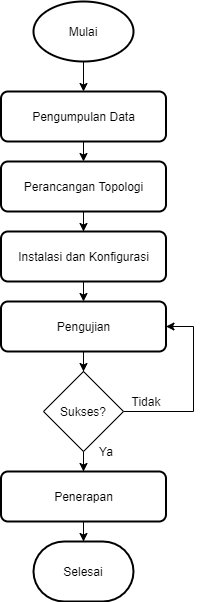

The diagram above was exported from draw.io. Its source (the exported page's mxGraphModel, read from the mxfile embedded in the PNG):
<mxGraphModel dx="1038" dy="532" grid="1" gridSize="10" guides="1" tooltips="1" connect="1" arrows="1" fold="1" page="1" pageScale="1" pageWidth="850" pageHeight="1100" math="0" shadow="0">
  <root>
    <mxCell id="0" />
    <mxCell id="1" parent="0" />
    <mxCell id="QzKmBSIMckbFOOHCGiRF-12" style="edgeStyle=orthogonalEdgeStyle;rounded=0;orthogonalLoop=1;jettySize=auto;html=1;" edge="1" parent="1" source="3sCE1THgLoH0uYCMo0B_-1" target="3sCE1THgLoH0uYCMo0B_-2">
      <mxGeometry relative="1" as="geometry" />
    </mxCell>
    <mxCell id="3sCE1THgLoH0uYCMo0B_-1" value="Mulai" style="strokeWidth=2;html=1;shape=mxgraph.flowchart.start_1;whiteSpace=wrap;" parent="1" vertex="1">
      <mxGeometry x="210" y="140" width="100" height="60" as="geometry" />
    </mxCell>
    <mxCell id="QzKmBSIMckbFOOHCGiRF-13" style="edgeStyle=orthogonalEdgeStyle;rounded=0;orthogonalLoop=1;jettySize=auto;html=1;exitX=0.5;exitY=1;exitDx=0;exitDy=0;entryX=0.5;entryY=0;entryDx=0;entryDy=0;" edge="1" parent="1" source="3sCE1THgLoH0uYCMo0B_-2" target="QzKmBSIMckbFOOHCGiRF-1">
      <mxGeometry relative="1" as="geometry" />
    </mxCell>
    <mxCell id="3sCE1THgLoH0uYCMo0B_-2" value="Pengumpulan Data" style="rounded=1;whiteSpace=wrap;html=1;absoluteArcSize=1;arcSize=14;strokeWidth=2;" parent="1" vertex="1">
      <mxGeometry x="177.5" y="230" width="165" height="50" as="geometry" />
    </mxCell>
    <mxCell id="QzKmBSIMckbFOOHCGiRF-26" style="edgeStyle=orthogonalEdgeStyle;rounded=0;orthogonalLoop=1;jettySize=auto;html=1;" edge="1" parent="1" source="QzKmBSIMckbFOOHCGiRF-1" target="QzKmBSIMckbFOOHCGiRF-3">
      <mxGeometry relative="1" as="geometry" />
    </mxCell>
    <mxCell id="QzKmBSIMckbFOOHCGiRF-1" value="Perancangan Topologi" style="rounded=1;whiteSpace=wrap;html=1;absoluteArcSize=1;arcSize=14;strokeWidth=2;" vertex="1" parent="1">
      <mxGeometry x="177.5" y="300" width="165" height="50" as="geometry" />
    </mxCell>
    <mxCell id="QzKmBSIMckbFOOHCGiRF-16" style="edgeStyle=orthogonalEdgeStyle;rounded=0;orthogonalLoop=1;jettySize=auto;html=1;exitX=0.5;exitY=1;exitDx=0;exitDy=0;entryX=0.5;entryY=0;entryDx=0;entryDy=0;" edge="1" parent="1" source="QzKmBSIMckbFOOHCGiRF-3" target="QzKmBSIMckbFOOHCGiRF-5">
      <mxGeometry relative="1" as="geometry" />
    </mxCell>
    <mxCell id="QzKmBSIMckbFOOHCGiRF-3" value="Instalasi dan Konfigurasi" style="rounded=1;whiteSpace=wrap;html=1;absoluteArcSize=1;arcSize=14;strokeWidth=2;" vertex="1" parent="1">
      <mxGeometry x="177.5" y="370" width="165" height="50" as="geometry" />
    </mxCell>
    <mxCell id="QzKmBSIMckbFOOHCGiRF-18" style="edgeStyle=orthogonalEdgeStyle;rounded=0;orthogonalLoop=1;jettySize=auto;html=1;exitX=0.5;exitY=1;exitDx=0;exitDy=0;" edge="1" parent="1" source="QzKmBSIMckbFOOHCGiRF-4" target="QzKmBSIMckbFOOHCGiRF-6">
      <mxGeometry relative="1" as="geometry" />
    </mxCell>
    <mxCell id="QzKmBSIMckbFOOHCGiRF-20" style="edgeStyle=orthogonalEdgeStyle;rounded=0;orthogonalLoop=1;jettySize=auto;html=1;entryX=1;entryY=0.5;entryDx=0;entryDy=0;" edge="1" parent="1" source="QzKmBSIMckbFOOHCGiRF-4" target="QzKmBSIMckbFOOHCGiRF-5">
      <mxGeometry relative="1" as="geometry">
        <Array as="points">
          <mxPoint x="370" y="550" />
          <mxPoint x="370" y="465" />
        </Array>
      </mxGeometry>
    </mxCell>
    <mxCell id="QzKmBSIMckbFOOHCGiRF-4" value="Sukses?" style="rhombus;whiteSpace=wrap;html=1;" vertex="1" parent="1">
      <mxGeometry x="220" y="510" width="80" height="80" as="geometry" />
    </mxCell>
    <mxCell id="QzKmBSIMckbFOOHCGiRF-17" style="edgeStyle=orthogonalEdgeStyle;rounded=0;orthogonalLoop=1;jettySize=auto;html=1;exitX=0.5;exitY=1;exitDx=0;exitDy=0;" edge="1" parent="1" source="QzKmBSIMckbFOOHCGiRF-5" target="QzKmBSIMckbFOOHCGiRF-4">
      <mxGeometry relative="1" as="geometry" />
    </mxCell>
    <mxCell id="QzKmBSIMckbFOOHCGiRF-5" value="Pengujian" style="rounded=1;whiteSpace=wrap;html=1;absoluteArcSize=1;arcSize=14;strokeWidth=2;" vertex="1" parent="1">
      <mxGeometry x="177.5" y="440" width="165" height="50" as="geometry" />
    </mxCell>
    <mxCell id="QzKmBSIMckbFOOHCGiRF-19" style="edgeStyle=orthogonalEdgeStyle;rounded=0;orthogonalLoop=1;jettySize=auto;html=1;exitX=0.5;exitY=1;exitDx=0;exitDy=0;" edge="1" parent="1" source="QzKmBSIMckbFOOHCGiRF-6" target="QzKmBSIMckbFOOHCGiRF-7">
      <mxGeometry relative="1" as="geometry" />
    </mxCell>
    <mxCell id="QzKmBSIMckbFOOHCGiRF-6" value="Penerapan" style="rounded=1;whiteSpace=wrap;html=1;absoluteArcSize=1;arcSize=14;strokeWidth=2;" vertex="1" parent="1">
      <mxGeometry x="177.5" y="610" width="165" height="50" as="geometry" />
    </mxCell>
    <mxCell id="QzKmBSIMckbFOOHCGiRF-7" value="Selesai" style="strokeWidth=2;html=1;shape=mxgraph.flowchart.terminator;whiteSpace=wrap;" vertex="1" parent="1">
      <mxGeometry x="210" y="680" width="100" height="60" as="geometry" />
    </mxCell>
    <mxCell id="QzKmBSIMckbFOOHCGiRF-21" value="Tidak" style="text;html=1;strokeColor=none;fillColor=none;align=center;verticalAlign=middle;whiteSpace=wrap;rounded=0;" vertex="1" parent="1">
      <mxGeometry x="302.5" y="530" width="40" height="20" as="geometry" />
    </mxCell>
    <mxCell id="QzKmBSIMckbFOOHCGiRF-23" value="Ya" style="text;html=1;strokeColor=none;fillColor=none;align=center;verticalAlign=middle;whiteSpace=wrap;rounded=0;" vertex="1" parent="1">
      <mxGeometry x="262.5" y="580" width="40" height="20" as="geometry" />
    </mxCell>
  </root>
</mxGraphModel>